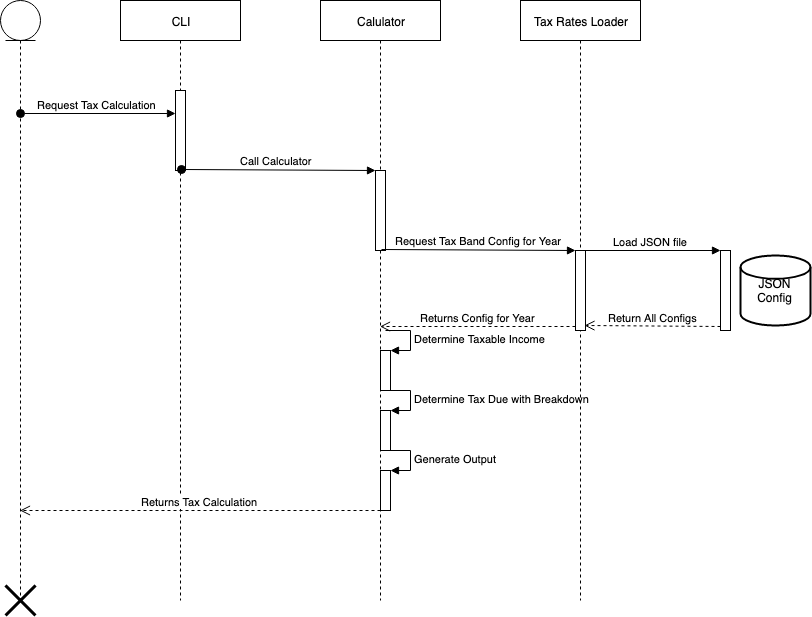

The diagram above was exported from draw.io. Its source (the exported page's mxGraphModel, read from the mxfile embedded in the PNG):
<mxGraphModel dx="909" dy="512" grid="1" gridSize="10" guides="1" tooltips="1" connect="1" arrows="1" fold="1" page="1" pageScale="1" pageWidth="1169" pageHeight="827" math="0" shadow="0">
  <root>
    <mxCell id="0" />
    <mxCell id="1" parent="0" />
    <mxCell id="NlfsQVyr_-u0urofBL8n-3" value="" style="shape=umlLifeline;participant=umlEntity;perimeter=lifelinePerimeter;whiteSpace=wrap;html=1;container=1;collapsible=0;recursiveResize=0;verticalAlign=top;spacingTop=36;labelBackgroundColor=#ffffff;outlineConnect=0;" vertex="1" parent="1">
      <mxGeometry x="40" y="40" width="40" height="600" as="geometry" />
    </mxCell>
    <mxCell id="NlfsQVyr_-u0urofBL8n-4" value="CLI" style="shape=umlLifeline;perimeter=lifelinePerimeter;whiteSpace=wrap;html=1;container=1;collapsible=0;recursiveResize=0;outlineConnect=0;" vertex="1" parent="1">
      <mxGeometry x="160" y="40" width="120" height="600" as="geometry" />
    </mxCell>
    <mxCell id="NlfsQVyr_-u0urofBL8n-9" value="" style="html=1;points=[];perimeter=orthogonalPerimeter;" vertex="1" parent="NlfsQVyr_-u0urofBL8n-4">
      <mxGeometry x="55" y="90" width="10" height="80" as="geometry" />
    </mxCell>
    <mxCell id="NlfsQVyr_-u0urofBL8n-5" value="Calulator" style="shape=umlLifeline;perimeter=lifelinePerimeter;whiteSpace=wrap;html=1;container=1;collapsible=0;recursiveResize=0;outlineConnect=0;" vertex="1" parent="1">
      <mxGeometry x="360" y="40" width="120" height="600" as="geometry" />
    </mxCell>
    <mxCell id="NlfsQVyr_-u0urofBL8n-12" value="" style="html=1;points=[];perimeter=orthogonalPerimeter;" vertex="1" parent="NlfsQVyr_-u0urofBL8n-5">
      <mxGeometry x="55" y="170" width="10" height="80" as="geometry" />
    </mxCell>
    <mxCell id="NlfsQVyr_-u0urofBL8n-24" value="" style="html=1;points=[];perimeter=orthogonalPerimeter;" vertex="1" parent="NlfsQVyr_-u0urofBL8n-5">
      <mxGeometry x="60" y="350" width="10" height="40" as="geometry" />
    </mxCell>
    <mxCell id="NlfsQVyr_-u0urofBL8n-25" value="Determine Taxable Income&amp;nbsp;" style="edgeStyle=orthogonalEdgeStyle;html=1;align=left;spacingLeft=2;endArrow=block;rounded=0;entryX=1;entryY=0;" edge="1" target="NlfsQVyr_-u0urofBL8n-24" parent="NlfsQVyr_-u0urofBL8n-5">
      <mxGeometry relative="1" as="geometry">
        <mxPoint x="65" y="330" as="sourcePoint" />
        <Array as="points">
          <mxPoint x="90" y="330" />
        </Array>
      </mxGeometry>
    </mxCell>
    <mxCell id="NlfsQVyr_-u0urofBL8n-26" value="" style="html=1;points=[];perimeter=orthogonalPerimeter;" vertex="1" parent="NlfsQVyr_-u0urofBL8n-5">
      <mxGeometry x="60" y="410" width="10" height="40" as="geometry" />
    </mxCell>
    <mxCell id="NlfsQVyr_-u0urofBL8n-27" value="Determine Tax Due with Breakdown&lt;br&gt;" style="edgeStyle=orthogonalEdgeStyle;html=1;align=left;spacingLeft=2;endArrow=block;rounded=0;entryX=1;entryY=0;" edge="1" target="NlfsQVyr_-u0urofBL8n-26" parent="NlfsQVyr_-u0urofBL8n-5">
      <mxGeometry relative="1" as="geometry">
        <mxPoint x="65" y="390" as="sourcePoint" />
        <Array as="points">
          <mxPoint x="90" y="390" />
        </Array>
      </mxGeometry>
    </mxCell>
    <mxCell id="NlfsQVyr_-u0urofBL8n-28" value="" style="html=1;points=[];perimeter=orthogonalPerimeter;" vertex="1" parent="NlfsQVyr_-u0urofBL8n-5">
      <mxGeometry x="60" y="470" width="10" height="40" as="geometry" />
    </mxCell>
    <mxCell id="NlfsQVyr_-u0urofBL8n-29" value="Generate Output&lt;br&gt;" style="edgeStyle=orthogonalEdgeStyle;html=1;align=left;spacingLeft=2;endArrow=block;rounded=0;entryX=1;entryY=0;" edge="1" target="NlfsQVyr_-u0urofBL8n-28" parent="NlfsQVyr_-u0urofBL8n-5">
      <mxGeometry relative="1" as="geometry">
        <mxPoint x="65" y="450" as="sourcePoint" />
        <Array as="points">
          <mxPoint x="90" y="450" />
        </Array>
      </mxGeometry>
    </mxCell>
    <mxCell id="NlfsQVyr_-u0urofBL8n-6" value="Tax Rates Loader" style="shape=umlLifeline;perimeter=lifelinePerimeter;whiteSpace=wrap;html=1;container=1;collapsible=0;recursiveResize=0;outlineConnect=0;" vertex="1" parent="1">
      <mxGeometry x="560" y="40" width="120" height="600" as="geometry" />
    </mxCell>
    <mxCell id="NlfsQVyr_-u0urofBL8n-19" value="" style="html=1;points=[];perimeter=orthogonalPerimeter;" vertex="1" parent="NlfsQVyr_-u0urofBL8n-6">
      <mxGeometry x="55" y="250" width="10" height="80" as="geometry" />
    </mxCell>
    <mxCell id="NlfsQVyr_-u0urofBL8n-10" value="Request Tax Calculation&amp;nbsp;" style="html=1;verticalAlign=bottom;startArrow=oval;endArrow=block;startSize=8;exitX=0.5;exitY=0.188;exitDx=0;exitDy=0;exitPerimeter=0;" edge="1" target="NlfsQVyr_-u0urofBL8n-9" parent="1" source="NlfsQVyr_-u0urofBL8n-3">
      <mxGeometry relative="1" as="geometry">
        <mxPoint x="100" y="130" as="sourcePoint" />
      </mxGeometry>
    </mxCell>
    <mxCell id="NlfsQVyr_-u0urofBL8n-20" value="Request Tax Band Config for Year" style="html=1;verticalAlign=bottom;endArrow=block;entryX=0;entryY=0;exitX=0.6;exitY=0.988;exitDx=0;exitDy=0;exitPerimeter=0;" edge="1" target="NlfsQVyr_-u0urofBL8n-19" parent="1" source="NlfsQVyr_-u0urofBL8n-12">
      <mxGeometry relative="1" as="geometry">
        <mxPoint x="545" y="290" as="sourcePoint" />
      </mxGeometry>
    </mxCell>
    <mxCell id="NlfsQVyr_-u0urofBL8n-13" value="Call Calculator&amp;nbsp;" style="html=1;verticalAlign=bottom;startArrow=oval;endArrow=block;startSize=8;exitX=0.6;exitY=0.988;exitDx=0;exitDy=0;exitPerimeter=0;" edge="1" target="NlfsQVyr_-u0urofBL8n-12" parent="1" source="NlfsQVyr_-u0urofBL8n-9">
      <mxGeometry relative="1" as="geometry">
        <mxPoint x="230" y="210" as="sourcePoint" />
      </mxGeometry>
    </mxCell>
    <mxCell id="NlfsQVyr_-u0urofBL8n-21" value="Returns Config for Year&lt;br&gt;" style="html=1;verticalAlign=bottom;endArrow=open;dashed=1;endSize=8;exitX=0;exitY=0.95;" edge="1" source="NlfsQVyr_-u0urofBL8n-19" parent="1" target="NlfsQVyr_-u0urofBL8n-5">
      <mxGeometry relative="1" as="geometry">
        <mxPoint x="545" y="366" as="targetPoint" />
      </mxGeometry>
    </mxCell>
    <mxCell id="NlfsQVyr_-u0urofBL8n-30" value="Returns Tax Calculation&amp;nbsp;" style="html=1;verticalAlign=bottom;endArrow=open;dashed=1;endSize=8;" edge="1" parent="1" target="NlfsQVyr_-u0urofBL8n-3">
      <mxGeometry relative="1" as="geometry">
        <mxPoint x="420" y="550" as="sourcePoint" />
        <mxPoint x="340" y="550" as="targetPoint" />
      </mxGeometry>
    </mxCell>
    <mxCell id="NlfsQVyr_-u0urofBL8n-32" value="" style="shape=umlDestroy;whiteSpace=wrap;html=1;strokeWidth=3;" vertex="1" parent="1">
      <mxGeometry x="45" y="625" width="30" height="30" as="geometry" />
    </mxCell>
    <mxCell id="NlfsQVyr_-u0urofBL8n-33" value="" style="html=1;points=[];perimeter=orthogonalPerimeter;" vertex="1" parent="1">
      <mxGeometry x="760" y="290" width="10" height="80" as="geometry" />
    </mxCell>
    <mxCell id="NlfsQVyr_-u0urofBL8n-34" value="Load JSON file" style="html=1;verticalAlign=bottom;endArrow=block;entryX=0;entryY=0;exitX=0.5;exitY=0;exitDx=0;exitDy=0;exitPerimeter=0;" edge="1" target="NlfsQVyr_-u0urofBL8n-33" parent="1" source="NlfsQVyr_-u0urofBL8n-19">
      <mxGeometry relative="1" as="geometry">
        <mxPoint x="690" y="290" as="sourcePoint" />
      </mxGeometry>
    </mxCell>
    <mxCell id="NlfsQVyr_-u0urofBL8n-35" value="Return All Configs" style="html=1;verticalAlign=bottom;endArrow=open;dashed=1;endSize=8;exitX=0;exitY=0.95;entryX=0.9;entryY=0.938;entryDx=0;entryDy=0;entryPerimeter=0;" edge="1" source="NlfsQVyr_-u0urofBL8n-33" parent="1" target="NlfsQVyr_-u0urofBL8n-19">
      <mxGeometry relative="1" as="geometry">
        <mxPoint x="690" y="366" as="targetPoint" />
      </mxGeometry>
    </mxCell>
    <mxCell id="NlfsQVyr_-u0urofBL8n-36" value="JSON Config&lt;br&gt;" style="strokeWidth=2;html=1;shape=mxgraph.flowchart.database;whiteSpace=wrap;" vertex="1" parent="1">
      <mxGeometry x="780" y="295" width="70" height="70" as="geometry" />
    </mxCell>
  </root>
</mxGraphModel>